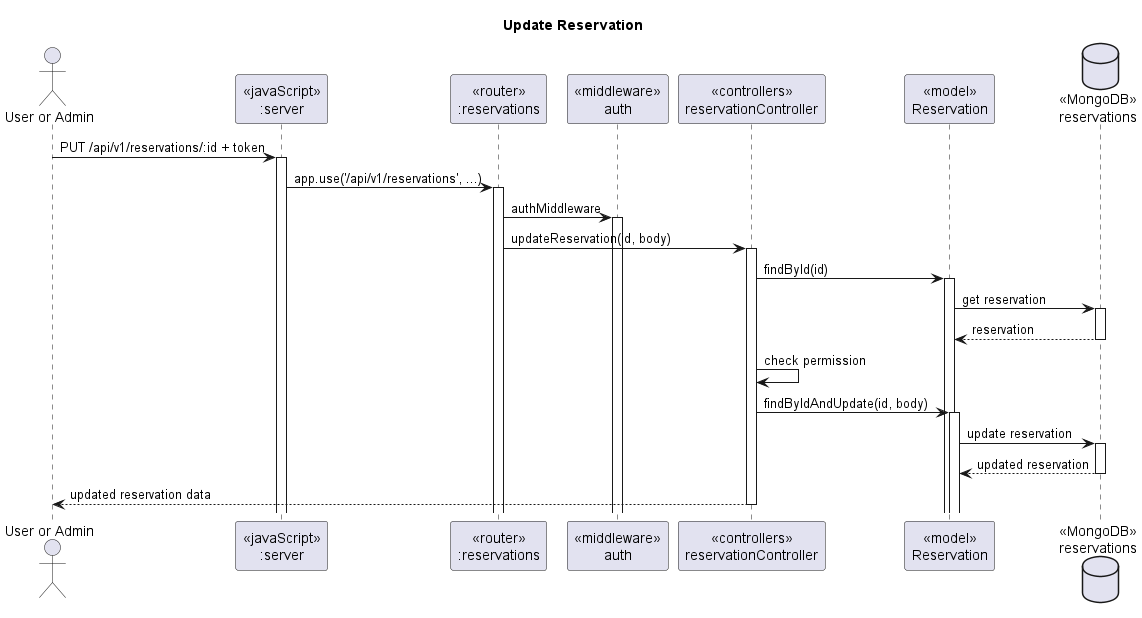

The diagram above was rendered by PlantUML. Its source (embedded in the PNG):
@startuml updateReservation

title "Update Reservation"

actor "User or Admin" as actor
participant "<<javaScript>>\n:server" as server
participant "<<router>>\n:reservations" as routerReservation
participant "<<middleware>>\nauth" as middlewareAuth
participant "<<controllers>>\nreservationController" as controllerReservation
participant "<<model>>\nReservation" as modelReservation
database "<<MongoDB>>\nreservations" as reservationDB

actor -> server ++ : PUT /api/v1/reservations/:id + token
server -> routerReservation ++ : app.use('/api/v1/reservations', ...)
routerReservation -> middlewareAuth ++ : authMiddleware
routerReservation -> controllerReservation ++ : updateReservation(id, body)
controllerReservation -> modelReservation ++ : findById(id)
modelReservation -> reservationDB ++ : get reservation
reservationDB --> modelReservation -- : reservation

controllerReservation -> controllerReservation : check permission
controllerReservation -> modelReservation ++ : findByIdAndUpdate(id, body)
modelReservation -> reservationDB ++ : update reservation
reservationDB --> modelReservation -- : updated reservation
controllerReservation --> actor -- : updated reservation data

@enduml